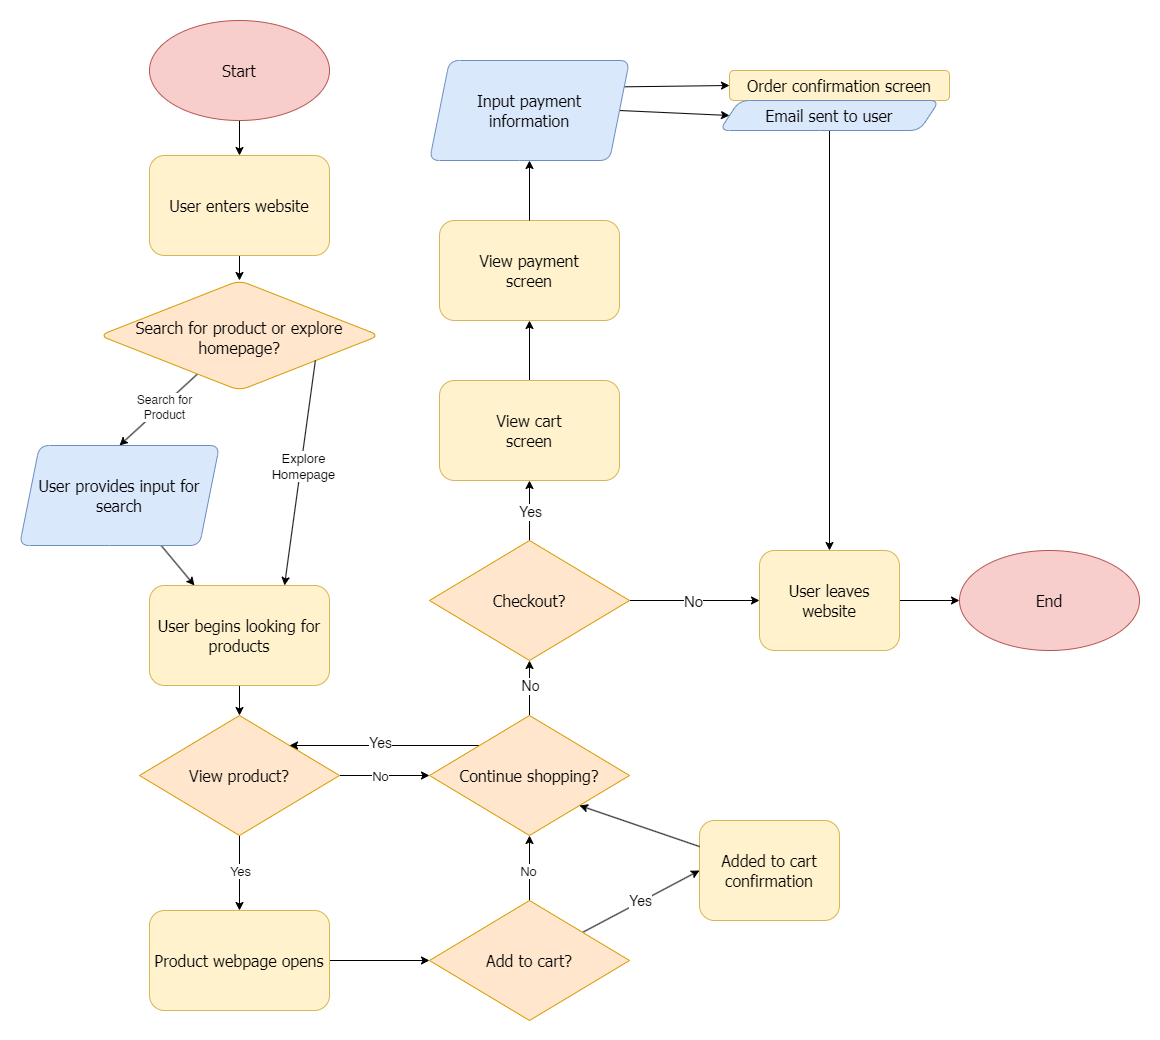

The diagram above was exported from draw.io. Its source (the exported page's mxGraphModel, read from the mxfile embedded in the PNG):
<mxGraphModel dx="1982" dy="1298" grid="1" gridSize="10" guides="1" tooltips="1" connect="1" arrows="1" fold="1" page="0" pageScale="1" pageWidth="850" pageHeight="1100" background="#FFFFFF" math="0" shadow="0">
  <root>
    <mxCell id="0" />
    <mxCell id="1" parent="0" />
    <mxCell id="76" value="" style="rounded=0;whiteSpace=wrap;html=1;strokeColor=none;" vertex="1" parent="1">
      <mxGeometry x="20" y="40" width="1160" height="1040" as="geometry" />
    </mxCell>
    <mxCell id="7" style="edgeStyle=none;html=1;entryX=0.5;entryY=0;entryDx=0;entryDy=0;" parent="1" source="3" target="4" edge="1">
      <mxGeometry relative="1" as="geometry" />
    </mxCell>
    <mxCell id="3" value="User enters website" style="rounded=1;whiteSpace=wrap;html=1;fontFamily=Tahoma;fontSize=16;fontStyle=0;spacingTop=0;spacing=4;shape=label;fillColor=#fff2cc;strokeColor=#d6b656;" parent="1" vertex="1">
      <mxGeometry x="170" y="195" width="180" height="100" as="geometry" />
    </mxCell>
    <mxCell id="12" style="edgeStyle=none;html=1;entryX=0.5;entryY=0;entryDx=0;entryDy=0;" parent="1" source="4" target="11" edge="1">
      <mxGeometry relative="1" as="geometry" />
    </mxCell>
    <mxCell id="31" value="Search for&lt;div&gt;Product&lt;/div&gt;" style="edgeLabel;html=1;align=center;verticalAlign=middle;resizable=0;points=[];fontSize=12;" parent="12" vertex="1" connectable="0">
      <mxGeometry x="-0.1139" y="1" relative="1" as="geometry">
        <mxPoint as="offset" />
      </mxGeometry>
    </mxCell>
    <mxCell id="4" value="&lt;font&gt;Search for product or explore homepage?&lt;/font&gt;" style="rounded=1;whiteSpace=wrap;html=1;fontFamily=Tahoma;spacingRight=3;spacingLeft=3;fontSize=16;shape=rhombus;perimeter=rhombusPerimeter;spacing=6;spacingBottom=2;spacingTop=6;horizontal=1;fillColor=#ffe6cc;strokeColor=#d79b00;" parent="1" vertex="1">
      <mxGeometry x="120" y="320" width="280" height="110" as="geometry" />
    </mxCell>
    <mxCell id="15" style="edgeStyle=none;html=1;entryX=0.75;entryY=0;entryDx=0;entryDy=0;exitX=0.771;exitY=0.727;exitDx=0;exitDy=0;exitPerimeter=0;" parent="1" source="4" target="14" edge="1">
      <mxGeometry relative="1" as="geometry">
        <mxPoint x="352.72727272727275" y="455" as="sourcePoint" />
      </mxGeometry>
    </mxCell>
    <mxCell id="28" value="Explore&lt;div&gt;Homepage&lt;/div&gt;" style="edgeLabel;html=1;align=center;verticalAlign=middle;resizable=0;points=[];rotation=0;fontSize=13;" parent="15" vertex="1" connectable="0">
      <mxGeometry x="0.0161" y="3" relative="1" as="geometry">
        <mxPoint y="-9" as="offset" />
      </mxGeometry>
    </mxCell>
    <mxCell id="16" style="edgeStyle=none;html=1;entryX=0.25;entryY=0;entryDx=0;entryDy=0;" parent="1" source="11" target="14" edge="1">
      <mxGeometry relative="1" as="geometry">
        <mxPoint x="140" y="605" as="targetPoint" />
      </mxGeometry>
    </mxCell>
    <mxCell id="11" value="User provides input for search" style="rounded=1;whiteSpace=wrap;html=1;fontFamily=Tahoma;spacingRight=1;spacingLeft=1;fontSize=16;shape=parallelogram;perimeter=parallelogramPerimeter;fixedSize=1;fillColor=#dae8fc;strokeColor=#6c8ebf;" parent="1" vertex="1">
      <mxGeometry x="40" y="485" width="200" height="100" as="geometry" />
    </mxCell>
    <mxCell id="23" style="edgeStyle=none;html=1;entryX=0.5;entryY=0;entryDx=0;entryDy=0;" parent="1" source="14" target="22" edge="1">
      <mxGeometry relative="1" as="geometry" />
    </mxCell>
    <mxCell id="14" value="User begins looking for products" style="rounded=1;whiteSpace=wrap;html=1;fontFamily=Tahoma;spacingRight=1;spacingLeft=1;fontSize=16;fillColor=#fff2cc;strokeColor=#d6b656;" parent="1" vertex="1">
      <mxGeometry x="170" y="625" width="180" height="100" as="geometry" />
    </mxCell>
    <mxCell id="24" style="edgeStyle=none;html=1;" parent="1" source="22" edge="1">
      <mxGeometry relative="1" as="geometry">
        <mxPoint x="260" y="950" as="targetPoint" />
      </mxGeometry>
    </mxCell>
    <mxCell id="25" value="Yes" style="edgeLabel;html=1;align=center;verticalAlign=middle;resizable=0;points=[];rotation=0;fontSize=13;" parent="24" vertex="1" connectable="0">
      <mxGeometry relative="1" as="geometry">
        <mxPoint y="-3" as="offset" />
      </mxGeometry>
    </mxCell>
    <mxCell id="26" style="edgeStyle=none;html=1;" parent="1" source="22" edge="1">
      <mxGeometry relative="1" as="geometry">
        <mxPoint x="450" y="815" as="targetPoint" />
      </mxGeometry>
    </mxCell>
    <mxCell id="27" value="No" style="edgeLabel;html=1;align=center;verticalAlign=middle;resizable=0;points=[];rotation=0;fontSize=13;" parent="26" vertex="1" connectable="0">
      <mxGeometry x="-0.1083" relative="1" as="geometry">
        <mxPoint as="offset" />
      </mxGeometry>
    </mxCell>
    <mxCell id="22" value="View product?" style="rhombus;whiteSpace=wrap;html=1;fontFamily=Tahoma;fontSize=16;fillColor=#ffe6cc;strokeColor=#d79b00;" parent="1" vertex="1">
      <mxGeometry x="160" y="755" width="200" height="120" as="geometry" />
    </mxCell>
    <mxCell id="30" style="edgeStyle=none;html=1;entryX=0.5;entryY=0;entryDx=0;entryDy=0;" parent="1" source="29" target="3" edge="1">
      <mxGeometry relative="1" as="geometry" />
    </mxCell>
    <mxCell id="29" value="Start" style="rounded=1;whiteSpace=wrap;html=1;fillColor=#f8cecc;strokeColor=#b85450;fontFamily=Tahoma;fontSize=16;fontStyle=0;spacingTop=0;spacing=4;shape=ellipse;perimeter=ellipsePerimeter;" parent="1" vertex="1">
      <mxGeometry x="170" y="60" width="180" height="100" as="geometry" />
    </mxCell>
    <mxCell id="38" style="edgeStyle=none;html=1;entryX=0;entryY=0.5;entryDx=0;entryDy=0;" parent="1" source="34" target="36" edge="1">
      <mxGeometry relative="1" as="geometry" />
    </mxCell>
    <mxCell id="34" value="Product webpage opens" style="rounded=1;whiteSpace=wrap;html=1;fontFamily=Tahoma;spacingRight=1;spacingLeft=1;fontSize=16;fillColor=#fff2cc;strokeColor=#d6b656;" parent="1" vertex="1">
      <mxGeometry x="170" y="950" width="180" height="100" as="geometry" />
    </mxCell>
    <mxCell id="48" style="edgeStyle=none;html=1;entryX=0.5;entryY=1;entryDx=0;entryDy=0;" parent="1" source="35" target="47" edge="1">
      <mxGeometry relative="1" as="geometry" />
    </mxCell>
    <mxCell id="49" value="No" style="edgeLabel;html=1;align=center;verticalAlign=middle;resizable=0;points=[];fontSize=14;" parent="48" vertex="1" connectable="0">
      <mxGeometry x="0.1" y="-3" relative="1" as="geometry">
        <mxPoint x="-3" as="offset" />
      </mxGeometry>
    </mxCell>
    <mxCell id="50" style="edgeStyle=none;html=1;exitX=0;exitY=0;exitDx=0;exitDy=0;entryX=1;entryY=0;entryDx=0;entryDy=0;" parent="1" source="35" target="22" edge="1">
      <mxGeometry relative="1" as="geometry" />
    </mxCell>
    <mxCell id="51" value="Yes" style="edgeLabel;html=1;align=center;verticalAlign=middle;resizable=0;points=[];fontSize=14;" parent="50" vertex="1" connectable="0">
      <mxGeometry x="0.2105" y="-3" relative="1" as="geometry">
        <mxPoint x="15" as="offset" />
      </mxGeometry>
    </mxCell>
    <mxCell id="35" value="&lt;div&gt;Continue shopping?&lt;/div&gt;" style="rhombus;whiteSpace=wrap;html=1;fontFamily=Tahoma;fontSize=16;fillColor=#ffe6cc;strokeColor=#d79b00;" parent="1" vertex="1">
      <mxGeometry x="450" y="755" width="200" height="120" as="geometry" />
    </mxCell>
    <mxCell id="39" style="edgeStyle=none;html=1;exitX=0.5;exitY=0;exitDx=0;exitDy=0;entryX=0.5;entryY=1;entryDx=0;entryDy=0;" parent="1" source="36" target="35" edge="1">
      <mxGeometry relative="1" as="geometry" />
    </mxCell>
    <mxCell id="40" value="No" style="edgeLabel;html=1;align=center;verticalAlign=middle;resizable=0;points=[];fontSize=13;" parent="39" vertex="1" connectable="0">
      <mxGeometry x="-0.0607" y="2" relative="1" as="geometry">
        <mxPoint as="offset" />
      </mxGeometry>
    </mxCell>
    <mxCell id="41" style="edgeStyle=none;html=1;entryX=0;entryY=0.5;entryDx=0;entryDy=0;" parent="1" source="36" target="44" edge="1">
      <mxGeometry relative="1" as="geometry">
        <mxPoint x="710" y="1000" as="targetPoint" />
      </mxGeometry>
    </mxCell>
    <mxCell id="42" value="Yes" style="edgeLabel;html=1;align=center;verticalAlign=middle;resizable=0;points=[];fontSize=14;" parent="41" vertex="1" connectable="0">
      <mxGeometry x="-0.2526" y="-3" relative="1" as="geometry">
        <mxPoint x="11" y="-11" as="offset" />
      </mxGeometry>
    </mxCell>
    <mxCell id="36" value="&lt;div&gt;Add to cart?&lt;/div&gt;" style="rhombus;whiteSpace=wrap;html=1;fontFamily=Tahoma;fontSize=16;fillColor=#ffe6cc;strokeColor=#d79b00;" parent="1" vertex="1">
      <mxGeometry x="450" y="940" width="200" height="120" as="geometry" />
    </mxCell>
    <mxCell id="44" value="Added to cart confirmation" style="rounded=1;whiteSpace=wrap;html=1;fontFamily=Tahoma;spacingRight=1;spacingLeft=1;fontSize=16;fillColor=#fff2cc;strokeColor=#d6b656;" parent="1" vertex="1">
      <mxGeometry x="720" y="860" width="140" height="100" as="geometry" />
    </mxCell>
    <mxCell id="45" style="edgeStyle=none;html=1;entryX=1;entryY=1;entryDx=0;entryDy=0;" parent="1" source="44" target="35" edge="1">
      <mxGeometry relative="1" as="geometry">
        <mxPoint x="630" y="840" as="targetPoint" />
      </mxGeometry>
    </mxCell>
    <mxCell id="55" style="edgeStyle=none;html=1;entryX=0;entryY=0.5;entryDx=0;entryDy=0;" parent="1" source="47" target="53" edge="1">
      <mxGeometry relative="1" as="geometry" />
    </mxCell>
    <mxCell id="57" value="No" style="edgeLabel;html=1;align=center;verticalAlign=middle;resizable=0;points=[];fontSize=15;" parent="55" vertex="1" connectable="0">
      <mxGeometry x="-0.375" y="-1" relative="1" as="geometry">
        <mxPoint x="23" y="-1" as="offset" />
      </mxGeometry>
    </mxCell>
    <mxCell id="65" style="edgeStyle=none;html=1;entryX=0.5;entryY=1;entryDx=0;entryDy=0;" parent="1" source="47" target="59" edge="1">
      <mxGeometry relative="1" as="geometry" />
    </mxCell>
    <mxCell id="66" value="Yes" style="edgeLabel;html=1;align=center;verticalAlign=middle;resizable=0;points=[];fontSize=14;" parent="65" vertex="1" connectable="0">
      <mxGeometry x="0.1333" y="-5" relative="1" as="geometry">
        <mxPoint x="-5" y="4" as="offset" />
      </mxGeometry>
    </mxCell>
    <mxCell id="47" value="Checkout?" style="rhombus;whiteSpace=wrap;html=1;fontFamily=Tahoma;fontSize=16;fillColor=#ffe6cc;strokeColor=#d79b00;" parent="1" vertex="1">
      <mxGeometry x="450" y="580" width="200" height="120" as="geometry" />
    </mxCell>
    <mxCell id="56" style="edgeStyle=none;html=1;entryX=0;entryY=0.5;entryDx=0;entryDy=0;" parent="1" source="53" target="54" edge="1">
      <mxGeometry relative="1" as="geometry" />
    </mxCell>
    <mxCell id="53" value="User leaves website" style="rounded=1;whiteSpace=wrap;html=1;fontFamily=Tahoma;spacingRight=1;spacingLeft=1;fontSize=16;fillColor=#fff2cc;strokeColor=#d6b656;" parent="1" vertex="1">
      <mxGeometry x="780" y="590" width="140" height="100" as="geometry" />
    </mxCell>
    <mxCell id="54" value="End" style="rounded=1;whiteSpace=wrap;html=1;fillColor=#f8cecc;strokeColor=#b85450;fontFamily=Tahoma;fontSize=16;fontStyle=0;spacingTop=0;spacing=4;shape=ellipse;perimeter=ellipsePerimeter;" parent="1" vertex="1">
      <mxGeometry x="980" y="590" width="180" height="100" as="geometry" />
    </mxCell>
    <mxCell id="63" style="edgeStyle=none;html=1;entryX=0.5;entryY=1;entryDx=0;entryDy=0;" parent="1" source="59" target="60" edge="1">
      <mxGeometry relative="1" as="geometry" />
    </mxCell>
    <mxCell id="59" value="View cart&lt;div&gt;screen&lt;/div&gt;" style="rounded=1;whiteSpace=wrap;html=1;fontFamily=Tahoma;spacingRight=1;spacingLeft=1;fontSize=16;fillColor=#fff2cc;strokeColor=#d6b656;" parent="1" vertex="1">
      <mxGeometry x="460" y="420" width="180" height="100" as="geometry" />
    </mxCell>
    <mxCell id="60" value="View payment&lt;div&gt;screen&lt;/div&gt;" style="rounded=1;whiteSpace=wrap;html=1;fontFamily=Tahoma;spacingRight=1;spacingLeft=1;fontSize=16;fillColor=#fff2cc;strokeColor=#d6b656;" parent="1" vertex="1">
      <mxGeometry x="460" y="260" width="180" height="100" as="geometry" />
    </mxCell>
    <mxCell id="68" style="edgeStyle=none;html=1;entryX=0;entryY=0.5;entryDx=0;entryDy=0;exitX=1;exitY=0.25;exitDx=0;exitDy=0;" parent="1" source="61" target="64" edge="1">
      <mxGeometry relative="1" as="geometry" />
    </mxCell>
    <mxCell id="71" style="edgeStyle=none;html=1;entryX=0;entryY=0.5;entryDx=0;entryDy=0;exitX=1;exitY=0.5;exitDx=0;exitDy=0;" parent="1" source="61" target="70" edge="1">
      <mxGeometry relative="1" as="geometry" />
    </mxCell>
    <mxCell id="61" value="Input payment&lt;div&gt;information&lt;/div&gt;" style="rounded=1;whiteSpace=wrap;html=1;fontFamily=Tahoma;spacingRight=1;spacingLeft=1;fontSize=16;shape=parallelogram;perimeter=parallelogramPerimeter;fixedSize=1;fillColor=#dae8fc;strokeColor=#6c8ebf;" parent="1" vertex="1">
      <mxGeometry x="450" y="100" width="200" height="100" as="geometry" />
    </mxCell>
    <mxCell id="62" style="edgeStyle=none;html=1;entryX=0.5;entryY=1;entryDx=0;entryDy=0;" parent="1" source="60" target="61" edge="1">
      <mxGeometry relative="1" as="geometry">
        <mxPoint x="550" y="210" as="targetPoint" />
      </mxGeometry>
    </mxCell>
    <mxCell id="64" value="Order confirmation&amp;nbsp;&lt;span style=&quot;background-color: transparent;&quot;&gt;screen&lt;/span&gt;" style="rounded=1;whiteSpace=wrap;html=1;fontFamily=Tahoma;spacingRight=1;spacingLeft=1;fontSize=16;fillColor=#fff2cc;strokeColor=#d6b656;shape=label;fixedSize=1;spacing=5;" parent="1" vertex="1">
      <mxGeometry x="750" y="110" width="220" height="30" as="geometry" />
    </mxCell>
    <mxCell id="73" value="" style="edgeStyle=none;html=1;entryX=0.5;entryY=0;entryDx=0;entryDy=0;" parent="1" source="64" target="70" edge="1">
      <mxGeometry relative="1" as="geometry">
        <mxPoint x="850" y="160" as="sourcePoint" />
        <mxPoint x="850" y="590" as="targetPoint" />
      </mxGeometry>
    </mxCell>
    <mxCell id="74" style="edgeStyle=none;html=1;entryX=0.5;entryY=0;entryDx=0;entryDy=0;" parent="1" source="70" target="53" edge="1">
      <mxGeometry relative="1" as="geometry" />
    </mxCell>
    <mxCell id="70" value="Email sent to user" style="rounded=1;whiteSpace=wrap;html=1;fontFamily=Tahoma;spacingRight=1;spacingLeft=1;fontSize=16;fillColor=#dae8fc;strokeColor=#6c8ebf;shape=parallelogram;fixedSize=1;spacing=5;perimeter=parallelogramPerimeter;" parent="1" vertex="1">
      <mxGeometry x="740" y="140" width="220" height="30" as="geometry" />
    </mxCell>
  </root>
</mxGraphModel>